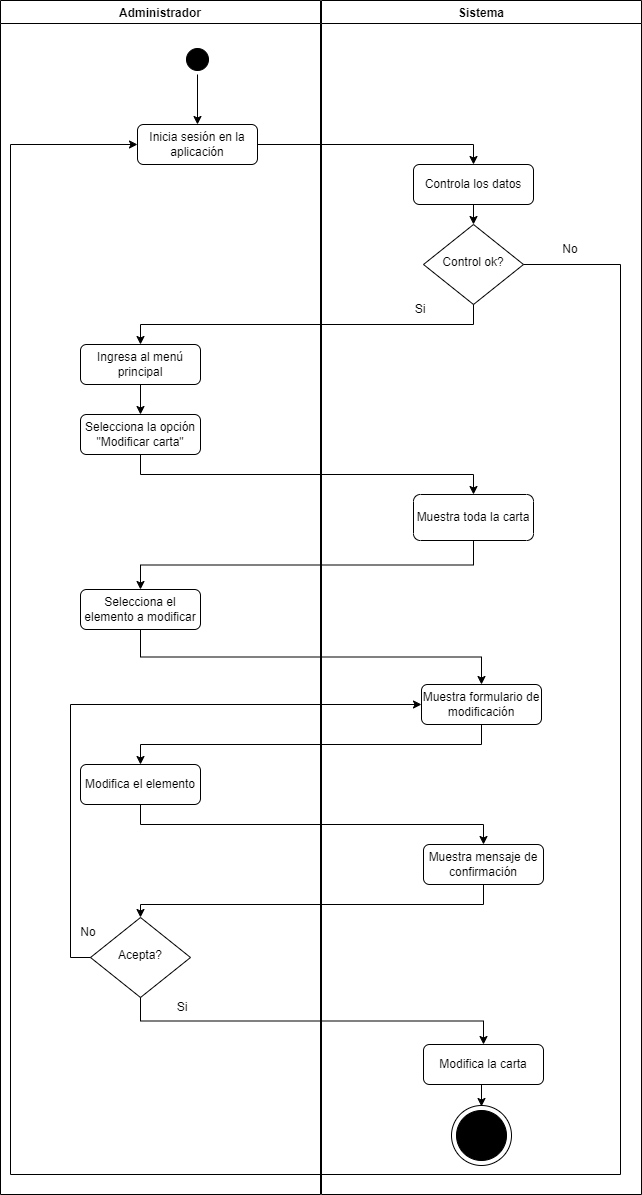

The diagram above was exported from draw.io. Its source (the exported page's mxGraphModel, read from the mxfile embedded in the PNG):
<mxGraphModel dx="864" dy="1677" grid="1" gridSize="10" guides="1" tooltips="1" connect="1" arrows="1" fold="1" page="1" pageScale="1" pageWidth="827" pageHeight="1169" math="0" shadow="0">
  <root>
    <mxCell id="0" />
    <mxCell id="1" parent="0" />
    <mxCell id="UhJz3QDpEwgQe15Lkxdn-51" value="" style="ellipse;whiteSpace=wrap;html=1;aspect=fixed;fillStyle=auto;" parent="1" vertex="1">
      <mxGeometry x="451" y="1061" width="60" height="60" as="geometry" />
    </mxCell>
    <mxCell id="UhJz3QDpEwgQe15Lkxdn-58" style="edgeStyle=orthogonalEdgeStyle;rounded=0;orthogonalLoop=1;jettySize=auto;html=1;exitX=1;exitY=0.5;exitDx=0;exitDy=0;entryX=0.5;entryY=0;entryDx=0;entryDy=0;" parent="1" source="UhJz3QDpEwgQe15Lkxdn-2" target="UhJz3QDpEwgQe15Lkxdn-57" edge="1">
      <mxGeometry relative="1" as="geometry" />
    </mxCell>
    <mxCell id="UhJz3QDpEwgQe15Lkxdn-2" value="Inicia sesión en la aplicación" style="rounded=1;whiteSpace=wrap;html=1;fontSize=12;glass=0;strokeWidth=1;shadow=0;" parent="1" vertex="1">
      <mxGeometry x="137" y="80" width="120" height="40" as="geometry" />
    </mxCell>
    <mxCell id="UhJz3QDpEwgQe15Lkxdn-53" style="edgeStyle=orthogonalEdgeStyle;rounded=0;orthogonalLoop=1;jettySize=auto;html=1;exitX=0.5;exitY=1;exitDx=0;exitDy=0;entryX=0.5;entryY=0;entryDx=0;entryDy=0;" parent="1" source="UhJz3QDpEwgQe15Lkxdn-54" target="UhJz3QDpEwgQe15Lkxdn-2" edge="1">
      <mxGeometry relative="1" as="geometry" />
    </mxCell>
    <mxCell id="UhJz3QDpEwgQe15Lkxdn-55" value="Administrador" style="swimlane;" parent="1" vertex="1">
      <mxGeometry y="-44" width="320" height="1194" as="geometry" />
    </mxCell>
    <mxCell id="UhJz3QDpEwgQe15Lkxdn-54" value="" style="ellipse;html=1;shape=startState;fillColor=#000000;strokeColor=#000000;" parent="UhJz3QDpEwgQe15Lkxdn-55" vertex="1">
      <mxGeometry x="182" y="44" width="30" height="30" as="geometry" />
    </mxCell>
    <mxCell id="UhJz3QDpEwgQe15Lkxdn-12" value="Ingresa al menú principal" style="rounded=1;whiteSpace=wrap;html=1;fontSize=12;glass=0;strokeWidth=1;shadow=0;" parent="UhJz3QDpEwgQe15Lkxdn-55" vertex="1">
      <mxGeometry x="80" y="344" width="120" height="40" as="geometry" />
    </mxCell>
    <mxCell id="UhJz3QDpEwgQe15Lkxdn-14" value="Selecciona la opción &quot;Modificar carta&quot;" style="rounded=1;whiteSpace=wrap;html=1;fontSize=12;glass=0;strokeWidth=1;shadow=0;" parent="UhJz3QDpEwgQe15Lkxdn-55" vertex="1">
      <mxGeometry x="80" y="414" width="120" height="40" as="geometry" />
    </mxCell>
    <mxCell id="UhJz3QDpEwgQe15Lkxdn-11" style="edgeStyle=orthogonalEdgeStyle;rounded=0;orthogonalLoop=1;jettySize=auto;html=1;exitX=0.5;exitY=1;exitDx=0;exitDy=0;entryX=0.5;entryY=0;entryDx=0;entryDy=0;" parent="UhJz3QDpEwgQe15Lkxdn-55" source="UhJz3QDpEwgQe15Lkxdn-12" target="UhJz3QDpEwgQe15Lkxdn-14" edge="1">
      <mxGeometry relative="1" as="geometry" />
    </mxCell>
    <mxCell id="UhJz3QDpEwgQe15Lkxdn-64" value="Selecciona el elemento a modificar" style="rounded=1;whiteSpace=wrap;html=1;fontSize=12;glass=0;strokeWidth=1;shadow=0;" parent="UhJz3QDpEwgQe15Lkxdn-55" vertex="1">
      <mxGeometry x="80" y="589" width="120" height="40" as="geometry" />
    </mxCell>
    <mxCell id="UhJz3QDpEwgQe15Lkxdn-92" value="Acepta?" style="rhombus;whiteSpace=wrap;html=1;shadow=0;fontFamily=Helvetica;fontSize=12;align=center;strokeWidth=1;spacing=6;spacingTop=-4;" parent="UhJz3QDpEwgQe15Lkxdn-55" vertex="1">
      <mxGeometry x="90" y="917" width="100" height="80" as="geometry" />
    </mxCell>
    <mxCell id="UhJz3QDpEwgQe15Lkxdn-99" value="No" style="text;html=1;align=center;verticalAlign=middle;whiteSpace=wrap;rounded=0;" parent="UhJz3QDpEwgQe15Lkxdn-55" vertex="1">
      <mxGeometry x="58" y="917" width="60" height="30" as="geometry" />
    </mxCell>
    <mxCell id="UhJz3QDpEwgQe15Lkxdn-98" value="Si" style="text;html=1;align=center;verticalAlign=middle;whiteSpace=wrap;rounded=0;" parent="UhJz3QDpEwgQe15Lkxdn-55" vertex="1">
      <mxGeometry x="152" y="992" width="60" height="30" as="geometry" />
    </mxCell>
    <mxCell id="UhJz3QDpEwgQe15Lkxdn-104" value="Modifica el elemento" style="rounded=1;whiteSpace=wrap;html=1;fontSize=12;glass=0;strokeWidth=1;shadow=0;" parent="UhJz3QDpEwgQe15Lkxdn-55" vertex="1">
      <mxGeometry x="80" y="764" width="120" height="40" as="geometry" />
    </mxCell>
    <mxCell id="UhJz3QDpEwgQe15Lkxdn-56" value="Sistema" style="swimlane;" parent="1" vertex="1">
      <mxGeometry x="321" y="-44" width="320" height="1194" as="geometry" />
    </mxCell>
    <mxCell id="UhJz3QDpEwgQe15Lkxdn-61" style="edgeStyle=orthogonalEdgeStyle;rounded=0;orthogonalLoop=1;jettySize=auto;html=1;exitX=0.5;exitY=1;exitDx=0;exitDy=0;entryX=0.5;entryY=0;entryDx=0;entryDy=0;" parent="UhJz3QDpEwgQe15Lkxdn-56" source="UhJz3QDpEwgQe15Lkxdn-57" target="UhJz3QDpEwgQe15Lkxdn-5" edge="1">
      <mxGeometry relative="1" as="geometry" />
    </mxCell>
    <mxCell id="UhJz3QDpEwgQe15Lkxdn-57" value="Controla los datos" style="rounded=1;whiteSpace=wrap;html=1;fontSize=12;glass=0;strokeWidth=1;shadow=0;" parent="UhJz3QDpEwgQe15Lkxdn-56" vertex="1">
      <mxGeometry x="92" y="164" width="120" height="40" as="geometry" />
    </mxCell>
    <mxCell id="UhJz3QDpEwgQe15Lkxdn-5" value="Control ok?" style="rhombus;whiteSpace=wrap;html=1;shadow=0;fontFamily=Helvetica;fontSize=12;align=center;strokeWidth=1;spacing=6;spacingTop=-4;" parent="UhJz3QDpEwgQe15Lkxdn-56" vertex="1">
      <mxGeometry x="102" y="224" width="100" height="80" as="geometry" />
    </mxCell>
    <mxCell id="UhJz3QDpEwgQe15Lkxdn-60" value="No" style="text;html=1;align=center;verticalAlign=middle;whiteSpace=wrap;rounded=0;" parent="UhJz3QDpEwgQe15Lkxdn-56" vertex="1">
      <mxGeometry x="219" y="234" width="60" height="30" as="geometry" />
    </mxCell>
    <mxCell id="UhJz3QDpEwgQe15Lkxdn-63" value="Si" style="text;html=1;align=center;verticalAlign=middle;whiteSpace=wrap;rounded=0;" parent="UhJz3QDpEwgQe15Lkxdn-56" vertex="1">
      <mxGeometry x="69" y="294" width="60" height="30" as="geometry" />
    </mxCell>
    <mxCell id="UhJz3QDpEwgQe15Lkxdn-16" value="Muestra toda la carta" style="rounded=1;whiteSpace=wrap;html=1;fontSize=12;glass=0;strokeWidth=1;shadow=0;" parent="UhJz3QDpEwgQe15Lkxdn-56" vertex="1">
      <mxGeometry x="92" y="494" width="120" height="46" as="geometry" />
    </mxCell>
    <mxCell id="UhJz3QDpEwgQe15Lkxdn-77" value="Muestra formulario de modificación" style="rounded=1;whiteSpace=wrap;html=1;fontSize=12;glass=0;strokeWidth=1;shadow=0;" parent="UhJz3QDpEwgQe15Lkxdn-56" vertex="1">
      <mxGeometry x="100" y="684" width="120" height="40" as="geometry" />
    </mxCell>
    <mxCell id="UhJz3QDpEwgQe15Lkxdn-96" value="Modifica la carta" style="rounded=1;whiteSpace=wrap;html=1;fontSize=12;glass=0;strokeWidth=1;shadow=0;" parent="UhJz3QDpEwgQe15Lkxdn-56" vertex="1">
      <mxGeometry x="102" y="1044" width="120" height="40" as="geometry" />
    </mxCell>
    <mxCell id="UhJz3QDpEwgQe15Lkxdn-52" value="Fin" style="ellipse;whiteSpace=wrap;html=1;aspect=fixed;fillStyle=solid;fillColor=#000000;" parent="UhJz3QDpEwgQe15Lkxdn-56" vertex="1">
      <mxGeometry x="135" y="1110" width="50" height="50" as="geometry" />
    </mxCell>
    <mxCell id="UhJz3QDpEwgQe15Lkxdn-100" style="edgeStyle=orthogonalEdgeStyle;rounded=0;orthogonalLoop=1;jettySize=auto;html=1;exitX=0.5;exitY=1;exitDx=0;exitDy=0;entryX=0.5;entryY=0;entryDx=0;entryDy=0;" parent="UhJz3QDpEwgQe15Lkxdn-56" source="UhJz3QDpEwgQe15Lkxdn-96" edge="1">
      <mxGeometry relative="1" as="geometry">
        <mxPoint x="160" y="1106" as="targetPoint" />
      </mxGeometry>
    </mxCell>
    <mxCell id="UhJz3QDpEwgQe15Lkxdn-106" value="Muestra mensaje de confirmación" style="rounded=1;whiteSpace=wrap;html=1;fontSize=12;glass=0;strokeWidth=1;shadow=0;" parent="UhJz3QDpEwgQe15Lkxdn-56" vertex="1">
      <mxGeometry x="102" y="844" width="120" height="40" as="geometry" />
    </mxCell>
    <mxCell id="UhJz3QDpEwgQe15Lkxdn-59" style="edgeStyle=orthogonalEdgeStyle;rounded=0;orthogonalLoop=1;jettySize=auto;html=1;exitX=1;exitY=0.5;exitDx=0;exitDy=0;entryX=0;entryY=0.5;entryDx=0;entryDy=0;" parent="1" source="UhJz3QDpEwgQe15Lkxdn-5" target="UhJz3QDpEwgQe15Lkxdn-2" edge="1">
      <mxGeometry relative="1" as="geometry">
        <mxPoint x="610" y="350" as="targetPoint" />
        <Array as="points">
          <mxPoint x="620" y="220" />
          <mxPoint x="620" y="1130" />
          <mxPoint x="10" y="1130" />
          <mxPoint x="10" y="100" />
        </Array>
      </mxGeometry>
    </mxCell>
    <mxCell id="UhJz3QDpEwgQe15Lkxdn-62" style="edgeStyle=orthogonalEdgeStyle;rounded=0;orthogonalLoop=1;jettySize=auto;html=1;exitX=0.5;exitY=1;exitDx=0;exitDy=0;entryX=0.5;entryY=0;entryDx=0;entryDy=0;" parent="1" source="UhJz3QDpEwgQe15Lkxdn-5" target="UhJz3QDpEwgQe15Lkxdn-12" edge="1">
      <mxGeometry relative="1" as="geometry" />
    </mxCell>
    <mxCell id="UhJz3QDpEwgQe15Lkxdn-13" style="edgeStyle=orthogonalEdgeStyle;rounded=0;orthogonalLoop=1;jettySize=auto;html=1;exitX=0.5;exitY=1;exitDx=0;exitDy=0;entryX=0.5;entryY=0;entryDx=0;entryDy=0;" parent="1" source="UhJz3QDpEwgQe15Lkxdn-14" target="UhJz3QDpEwgQe15Lkxdn-16" edge="1">
      <mxGeometry relative="1" as="geometry" />
    </mxCell>
    <mxCell id="UhJz3QDpEwgQe15Lkxdn-65" style="edgeStyle=orthogonalEdgeStyle;rounded=0;orthogonalLoop=1;jettySize=auto;html=1;exitX=0.5;exitY=1;exitDx=0;exitDy=0;entryX=0.5;entryY=0;entryDx=0;entryDy=0;" parent="1" source="UhJz3QDpEwgQe15Lkxdn-16" target="UhJz3QDpEwgQe15Lkxdn-64" edge="1">
      <mxGeometry relative="1" as="geometry" />
    </mxCell>
    <mxCell id="UhJz3QDpEwgQe15Lkxdn-68" style="edgeStyle=orthogonalEdgeStyle;rounded=0;orthogonalLoop=1;jettySize=auto;html=1;exitX=0.5;exitY=1;exitDx=0;exitDy=0;entryX=0.5;entryY=0;entryDx=0;entryDy=0;" parent="1" source="UhJz3QDpEwgQe15Lkxdn-64" target="UhJz3QDpEwgQe15Lkxdn-77" edge="1">
      <mxGeometry relative="1" as="geometry">
        <mxPoint x="470" y="640" as="targetPoint" />
      </mxGeometry>
    </mxCell>
    <mxCell id="UhJz3QDpEwgQe15Lkxdn-97" style="edgeStyle=orthogonalEdgeStyle;rounded=0;orthogonalLoop=1;jettySize=auto;html=1;exitX=0.5;exitY=1;exitDx=0;exitDy=0;entryX=0.5;entryY=0;entryDx=0;entryDy=0;" parent="1" source="UhJz3QDpEwgQe15Lkxdn-92" target="UhJz3QDpEwgQe15Lkxdn-96" edge="1">
      <mxGeometry relative="1" as="geometry" />
    </mxCell>
    <mxCell id="UhJz3QDpEwgQe15Lkxdn-103" style="edgeStyle=orthogonalEdgeStyle;rounded=0;orthogonalLoop=1;jettySize=auto;html=1;exitX=0;exitY=0.5;exitDx=0;exitDy=0;entryX=0;entryY=0.5;entryDx=0;entryDy=0;" parent="1" source="UhJz3QDpEwgQe15Lkxdn-92" target="UhJz3QDpEwgQe15Lkxdn-77" edge="1">
      <mxGeometry relative="1" as="geometry" />
    </mxCell>
    <mxCell id="UhJz3QDpEwgQe15Lkxdn-105" style="edgeStyle=orthogonalEdgeStyle;rounded=0;orthogonalLoop=1;jettySize=auto;html=1;exitX=0.5;exitY=1;exitDx=0;exitDy=0;entryX=0.5;entryY=0;entryDx=0;entryDy=0;" parent="1" source="UhJz3QDpEwgQe15Lkxdn-77" target="UhJz3QDpEwgQe15Lkxdn-104" edge="1">
      <mxGeometry relative="1" as="geometry" />
    </mxCell>
    <mxCell id="UhJz3QDpEwgQe15Lkxdn-107" style="edgeStyle=orthogonalEdgeStyle;rounded=0;orthogonalLoop=1;jettySize=auto;html=1;exitX=0.5;exitY=1;exitDx=0;exitDy=0;entryX=0.5;entryY=0;entryDx=0;entryDy=0;" parent="1" source="UhJz3QDpEwgQe15Lkxdn-104" target="UhJz3QDpEwgQe15Lkxdn-106" edge="1">
      <mxGeometry relative="1" as="geometry" />
    </mxCell>
    <mxCell id="UhJz3QDpEwgQe15Lkxdn-108" style="edgeStyle=orthogonalEdgeStyle;rounded=0;orthogonalLoop=1;jettySize=auto;html=1;exitX=0.5;exitY=1;exitDx=0;exitDy=0;entryX=0.5;entryY=0;entryDx=0;entryDy=0;" parent="1" source="UhJz3QDpEwgQe15Lkxdn-106" target="UhJz3QDpEwgQe15Lkxdn-92" edge="1">
      <mxGeometry relative="1" as="geometry">
        <Array as="points">
          <mxPoint x="483" y="860" />
          <mxPoint x="140" y="860" />
        </Array>
      </mxGeometry>
    </mxCell>
  </root>
</mxGraphModel>